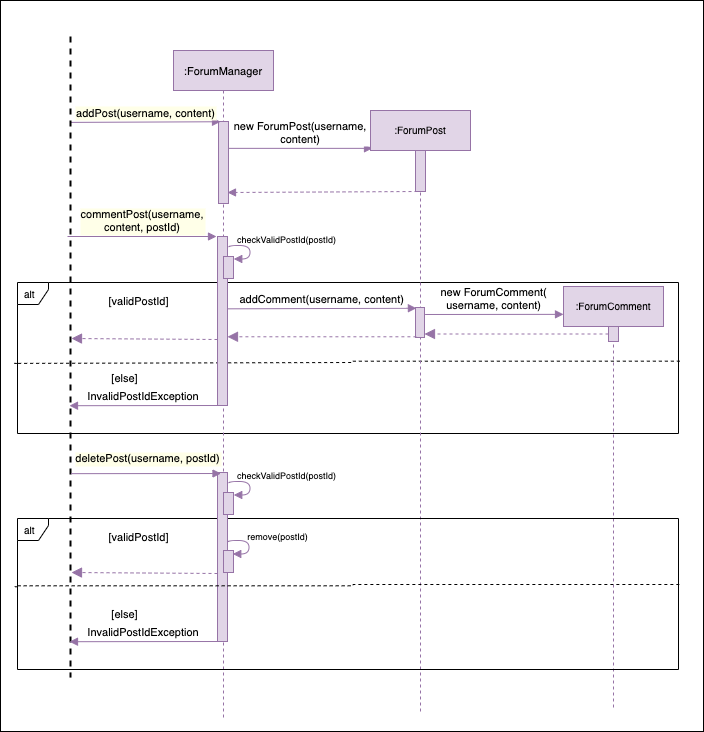

The diagram above was exported from draw.io. Its source (the exported page's mxGraphModel, read from the mxfile embedded in the PNG):
<mxGraphModel dx="1775" dy="997" grid="0" gridSize="10" guides="1" tooltips="1" connect="1" arrows="1" fold="1" page="1" pageScale="1" pageWidth="1920" pageHeight="1200" math="0" shadow="0">
  <root>
    <mxCell id="0" />
    <mxCell id="1" parent="0" />
    <mxCell id="7PV_fWTcus5yb220HehW-1" value="&lt;b&gt;&lt;br&gt;&lt;/b&gt;" style="rounded=0;whiteSpace=wrap;html=1;" parent="1" vertex="1">
      <mxGeometry x="117" y="111" width="703" height="731" as="geometry" />
    </mxCell>
    <mxCell id="4VU2lcs5PWJO_6g8HsC1-11" value="alt" style="shape=umlFrame;whiteSpace=wrap;html=1;width=31;height=22;boundedLbl=1;verticalAlign=middle;align=left;spacingLeft=5;fontSize=10;" parent="1" vertex="1">
      <mxGeometry x="134" y="393" width="661" height="151" as="geometry" />
    </mxCell>
    <mxCell id="4VU2lcs5PWJO_6g8HsC1-12" value="" style="endArrow=none;dashed=1;html=1;rounded=0;edgeStyle=orthogonalEdgeStyle;entryX=1.003;entryY=0.521;entryDx=0;entryDy=0;entryPerimeter=0;exitX=-0.001;exitY=0.536;exitDx=0;exitDy=0;exitPerimeter=0;" parent="1" source="4VU2lcs5PWJO_6g8HsC1-11" target="4VU2lcs5PWJO_6g8HsC1-11" edge="1">
      <mxGeometry width="50" height="50" relative="1" as="geometry">
        <mxPoint x="131" y="472" as="sourcePoint" />
        <mxPoint x="558" y="472" as="targetPoint" />
        <Array as="points">
          <mxPoint x="131" y="474" />
          <mxPoint x="469" y="473" />
          <mxPoint x="469" y="472" />
        </Array>
      </mxGeometry>
    </mxCell>
    <mxCell id="JoZDjkwZ9-BeQbKjEbpz-3" value=":ForumManager" style="shape=umlLifeline;perimeter=lifelinePerimeter;container=1;collapsible=0;recursiveResize=0;rounded=0;shadow=0;strokeWidth=1;fontFamily=Helvetica;fontSize=11;fillColor=#e1d5e7;strokeColor=#9673a6;" parent="1" vertex="1">
      <mxGeometry x="290" y="161" width="100" height="670" as="geometry" />
    </mxCell>
    <mxCell id="JoZDjkwZ9-BeQbKjEbpz-4" value="" style="points=[];perimeter=orthogonalPerimeter;rounded=0;shadow=0;strokeWidth=1;fontFamily=Helvetica;fontSize=11;fillColor=#e1d5e7;strokeColor=#9673a6;" parent="JoZDjkwZ9-BeQbKjEbpz-3" vertex="1">
      <mxGeometry x="45" y="71" width="10" height="82" as="geometry" />
    </mxCell>
    <mxCell id="4VU2lcs5PWJO_6g8HsC1-9" value="" style="curved=1;endArrow=block;html=1;rounded=0;fontFamily=Helvetica;fontSize=10;edgeStyle=orthogonalEdgeStyle;entryX=0.976;entryY=0.048;entryDx=0;entryDy=0;entryPerimeter=0;exitX=1.052;exitY=0.177;exitDx=0;exitDy=0;exitPerimeter=0;fillColor=#e1d5e7;strokeColor=#9673a6;endFill=1;" parent="JoZDjkwZ9-BeQbKjEbpz-3" edge="1">
      <mxGeometry width="50" height="50" relative="1" as="geometry">
        <mxPoint x="55.01999999999998" y="197.02700000000004" as="sourcePoint" />
        <mxPoint x="60.26000000000022" y="208.48000000000002" as="targetPoint" />
        <Array as="points">
          <mxPoint x="55.5" y="195" />
          <mxPoint x="76.5" y="195" />
          <mxPoint x="76.5" y="209" />
        </Array>
      </mxGeometry>
    </mxCell>
    <mxCell id="4VU2lcs5PWJO_6g8HsC1-7" value="" style="points=[];perimeter=orthogonalPerimeter;rounded=0;shadow=0;strokeWidth=1;fontFamily=Helvetica;fontSize=11;fillColor=#e1d5e7;strokeColor=#9673a6;" parent="JoZDjkwZ9-BeQbKjEbpz-3" vertex="1">
      <mxGeometry x="44" y="186" width="10" height="169" as="geometry" />
    </mxCell>
    <mxCell id="4VU2lcs5PWJO_6g8HsC1-8" value="" style="points=[];perimeter=orthogonalPerimeter;rounded=0;shadow=0;strokeWidth=1;fontFamily=Helvetica;fontSize=11;fillColor=#e1d5e7;strokeColor=#9673a6;" parent="JoZDjkwZ9-BeQbKjEbpz-3" vertex="1">
      <mxGeometry x="50" y="206" width="10" height="22" as="geometry" />
    </mxCell>
    <mxCell id="JoZDjkwZ9-BeQbKjEbpz-9" value="new ForumPost(username, &#10;content)" style="verticalAlign=bottom;endArrow=block;entryX=0.02;entryY=0.063;shadow=0;strokeWidth=1;fontFamily=Helvetica;fontSize=11;fillColor=#e1d5e7;strokeColor=#9673a6;entryDx=0;entryDy=0;entryPerimeter=0;" parent="1" source="JoZDjkwZ9-BeQbKjEbpz-4" target="4VU2lcs5PWJO_6g8HsC1-1" edge="1">
      <mxGeometry relative="1" as="geometry">
        <mxPoint x="445" y="241" as="sourcePoint" />
        <mxPoint x="469.75" y="242" as="targetPoint" />
      </mxGeometry>
    </mxCell>
    <mxCell id="JoZDjkwZ9-BeQbKjEbpz-39" value="addPost(username, content)" style="verticalAlign=bottom;endArrow=block;shadow=0;strokeWidth=1;fontFamily=Helvetica;fontSize=11;fillColor=#e1d5e7;strokeColor=#9673a6;exitX=0.134;exitY=0.45;exitDx=0;exitDy=0;exitPerimeter=0;entryX=0.2;entryY=0.003;entryDx=0;entryDy=0;entryPerimeter=0;labelBorderColor=none;labelBackgroundColor=#FFFFE8;" parent="1" source="JoZDjkwZ9-BeQbKjEbpz-55" target="JoZDjkwZ9-BeQbKjEbpz-4" edge="1">
      <mxGeometry relative="1" as="geometry">
        <mxPoint x="181" y="232" as="sourcePoint" />
        <mxPoint x="315" y="232" as="targetPoint" />
      </mxGeometry>
    </mxCell>
    <mxCell id="JoZDjkwZ9-BeQbKjEbpz-55" value="" style="line;strokeWidth=2;direction=south;html=1;fontSize=10;dashed=1;" parent="1" vertex="1">
      <mxGeometry x="182" y="147" width="10" height="641" as="geometry" />
    </mxCell>
    <mxCell id="4VU2lcs5PWJO_6g8HsC1-1" value=":ForumPost" style="shape=umlLifeline;perimeter=lifelinePerimeter;container=1;collapsible=0;recursiveResize=0;rounded=0;shadow=0;strokeWidth=1;fontFamily=Helvetica;fontSize=10;fillColor=#e1d5e7;strokeColor=#9673a6;" parent="1" vertex="1">
      <mxGeometry x="487" y="221" width="100" height="601" as="geometry" />
    </mxCell>
    <mxCell id="4VU2lcs5PWJO_6g8HsC1-2" value="" style="points=[];perimeter=orthogonalPerimeter;rounded=0;shadow=0;strokeWidth=1;fontFamily=Helvetica;fontSize=11;fillColor=#e1d5e7;strokeColor=#9673a6;" parent="4VU2lcs5PWJO_6g8HsC1-1" vertex="1">
      <mxGeometry x="45" y="40" width="10" height="41" as="geometry" />
    </mxCell>
    <mxCell id="4VU2lcs5PWJO_6g8HsC1-18" value="" style="points=[];perimeter=orthogonalPerimeter;rounded=0;shadow=0;strokeWidth=1;fontFamily=Helvetica;fontSize=11;fillColor=#e1d5e7;strokeColor=#9673a6;" parent="4VU2lcs5PWJO_6g8HsC1-1" vertex="1">
      <mxGeometry x="45" y="197" width="9" height="30" as="geometry" />
    </mxCell>
    <mxCell id="4VU2lcs5PWJO_6g8HsC1-5" value="" style="verticalAlign=bottom;endArrow=block;shadow=0;strokeWidth=1;fontFamily=Helvetica;fontSize=11;fillColor=#e1d5e7;strokeColor=#9673a6;exitX=0.2;exitY=1;exitDx=0;exitDy=0;exitPerimeter=0;dashed=1;entryX=0.9;entryY=0.866;entryDx=0;entryDy=0;entryPerimeter=0;" parent="1" source="4VU2lcs5PWJO_6g8HsC1-2" target="JoZDjkwZ9-BeQbKjEbpz-4" edge="1">
      <mxGeometry relative="1" as="geometry">
        <mxPoint x="811.1199999999999" y="359.32000000000016" as="sourcePoint" />
        <mxPoint x="378" y="359" as="targetPoint" />
        <Array as="points" />
      </mxGeometry>
    </mxCell>
    <mxCell id="4VU2lcs5PWJO_6g8HsC1-6" value="commentPost(username,&#10;content, postId)" style="verticalAlign=bottom;endArrow=block;shadow=0;strokeWidth=1;fontFamily=Helvetica;fontSize=11;fillColor=#e1d5e7;strokeColor=#9673a6;labelBackgroundColor=#FFFFE8;" parent="1" edge="1">
      <mxGeometry relative="1" as="geometry">
        <mxPoint x="184" y="347" as="sourcePoint" />
        <mxPoint x="333" y="347" as="targetPoint" />
      </mxGeometry>
    </mxCell>
    <mxCell id="4VU2lcs5PWJO_6g8HsC1-10" value="checkValidPostId(postId)" style="text;html=1;align=center;verticalAlign=middle;resizable=0;points=[];autosize=1;strokeColor=none;fillColor=none;rounded=0;hachureGap=4;pointerEvents=0;fontFamily=Helvetica;fontSize=9;" parent="1" vertex="1">
      <mxGeometry x="348" y="342" width="109" height="15" as="geometry" />
    </mxCell>
    <mxCell id="4VU2lcs5PWJO_6g8HsC1-13" value="[validPostId]" style="text;html=1;align=center;verticalAlign=middle;resizable=0;points=[];autosize=1;strokeColor=none;fillColor=none;rounded=0;hachureGap=4;pointerEvents=0;fontFamily=Helvetica;fontSize=11;" parent="1" vertex="1">
      <mxGeometry x="220" y="403" width="70" height="17" as="geometry" />
    </mxCell>
    <mxCell id="4VU2lcs5PWJO_6g8HsC1-14" value="[else]" style="text;html=1;align=center;verticalAlign=middle;resizable=0;points=[];autosize=1;strokeColor=none;fillColor=none;rounded=0;hachureGap=4;pointerEvents=0;fontFamily=Helvetica;fontSize=11;" parent="1" vertex="1">
      <mxGeometry x="223" y="480" width="36" height="17" as="geometry" />
    </mxCell>
    <mxCell id="4VU2lcs5PWJO_6g8HsC1-15" value="InvalidPostIdException" style="verticalAlign=bottom;endArrow=block;shadow=0;strokeWidth=1;fontFamily=Helvetica;fontSize=11;fillColor=#e1d5e7;strokeColor=#9673a6;entryX=0.576;entryY=0.6;entryDx=0;entryDy=0;entryPerimeter=0;exitX=0;exitY=1;exitDx=0;exitDy=0;exitPerimeter=0;" parent="1" source="4VU2lcs5PWJO_6g8HsC1-7" target="JoZDjkwZ9-BeQbKjEbpz-55" edge="1">
      <mxGeometry relative="1" as="geometry">
        <mxPoint x="749" y="763.0990995884997" as="sourcePoint" />
        <mxPoint x="1095.33" y="586.47" as="targetPoint" />
      </mxGeometry>
    </mxCell>
    <mxCell id="4VU2lcs5PWJO_6g8HsC1-16" value="" style="verticalAlign=bottom;endArrow=block;dashed=1;endSize=8;shadow=0;strokeWidth=1;fontFamily=Helvetica;fontSize=11;fillColor=#e1d5e7;strokeColor=#9673a6;endFill=1;" parent="1" edge="1">
      <mxGeometry x="0.0089" relative="1" as="geometry">
        <mxPoint x="188" y="449" as="targetPoint" />
        <mxPoint x="334" y="450" as="sourcePoint" />
        <Array as="points" />
        <mxPoint as="offset" />
      </mxGeometry>
    </mxCell>
    <mxCell id="4VU2lcs5PWJO_6g8HsC1-19" value="" style="verticalAlign=bottom;endArrow=block;dashed=1;endSize=8;shadow=0;strokeWidth=1;fontFamily=Helvetica;fontSize=11;fillColor=#e1d5e7;strokeColor=#9673a6;endFill=1;exitX=0.1;exitY=0.976;exitDx=0;exitDy=0;exitPerimeter=0;" parent="1" source="4VU2lcs5PWJO_6g8HsC1-18" target="4VU2lcs5PWJO_6g8HsC1-7" edge="1">
      <mxGeometry x="0.0089" relative="1" as="geometry">
        <mxPoint x="198" y="460.0039999999999" as="targetPoint" />
        <mxPoint x="344" y="460" as="sourcePoint" />
        <Array as="points" />
        <mxPoint as="offset" />
      </mxGeometry>
    </mxCell>
    <mxCell id="4VU2lcs5PWJO_6g8HsC1-20" value="addComment(username, content)" style="verticalAlign=bottom;endArrow=block;shadow=0;strokeWidth=1;fontFamily=Helvetica;fontSize=11;fillColor=#e1d5e7;strokeColor=#9673a6;entryX=0.1;entryY=0.024;entryDx=0;entryDy=0;entryPerimeter=0;exitX=1.067;exitY=0.428;exitDx=0;exitDy=0;exitPerimeter=0;" parent="1" source="4VU2lcs5PWJO_6g8HsC1-7" target="4VU2lcs5PWJO_6g8HsC1-18" edge="1">
      <mxGeometry relative="1" as="geometry">
        <mxPoint x="342" y="419" as="sourcePoint" />
        <mxPoint x="533" y="432" as="targetPoint" />
      </mxGeometry>
    </mxCell>
    <mxCell id="4VU2lcs5PWJO_6g8HsC1-21" value=":ForumComment" style="shape=umlLifeline;perimeter=lifelinePerimeter;container=1;collapsible=0;recursiveResize=0;rounded=0;shadow=0;strokeWidth=1;fontFamily=Helvetica;fontSize=10;fillColor=#e1d5e7;strokeColor=#9673a6;" parent="1" vertex="1">
      <mxGeometry x="680" y="397" width="100" height="422" as="geometry" />
    </mxCell>
    <mxCell id="4VU2lcs5PWJO_6g8HsC1-22" value="" style="points=[];perimeter=orthogonalPerimeter;rounded=0;shadow=0;strokeWidth=1;fontFamily=Helvetica;fontSize=11;fillColor=#e1d5e7;strokeColor=#9673a6;" parent="4VU2lcs5PWJO_6g8HsC1-21" vertex="1">
      <mxGeometry x="45" y="40" width="10" height="15" as="geometry" />
    </mxCell>
    <mxCell id="4VU2lcs5PWJO_6g8HsC1-24" value="new ForumComment(&#10;username, content)" style="verticalAlign=bottom;endArrow=block;shadow=0;strokeWidth=1;fontFamily=Helvetica;fontSize=11;fillColor=#e1d5e7;strokeColor=#9673a6;entryX=0;entryY=0.066;entryDx=0;entryDy=0;entryPerimeter=0;exitX=1.067;exitY=0.233;exitDx=0;exitDy=0;exitPerimeter=0;" parent="1" source="4VU2lcs5PWJO_6g8HsC1-18" target="4VU2lcs5PWJO_6g8HsC1-21" edge="1">
      <mxGeometry relative="1" as="geometry">
        <mxPoint x="540" y="425" as="sourcePoint" />
        <mxPoint x="542.9000000000001" y="428.72" as="targetPoint" />
      </mxGeometry>
    </mxCell>
    <mxCell id="4VU2lcs5PWJO_6g8HsC1-25" value="" style="verticalAlign=bottom;endArrow=block;dashed=1;endSize=8;shadow=0;strokeWidth=1;fontFamily=Helvetica;fontSize=11;fillColor=#e1d5e7;strokeColor=#9673a6;endFill=1;" parent="1" source="4VU2lcs5PWJO_6g8HsC1-22" target="4VU2lcs5PWJO_6g8HsC1-18" edge="1">
      <mxGeometry x="0.0089" relative="1" as="geometry">
        <mxPoint x="351.88" y="457.28" as="targetPoint" />
        <mxPoint x="542.8999999999999" y="457.28" as="sourcePoint" />
        <Array as="points" />
        <mxPoint as="offset" />
      </mxGeometry>
    </mxCell>
    <mxCell id="4VU2lcs5PWJO_6g8HsC1-27" value="alt" style="shape=umlFrame;whiteSpace=wrap;html=1;width=31;height=22;boundedLbl=1;verticalAlign=middle;align=left;spacingLeft=5;fontSize=10;" parent="1" vertex="1">
      <mxGeometry x="134" y="629" width="661" height="151" as="geometry" />
    </mxCell>
    <mxCell id="4VU2lcs5PWJO_6g8HsC1-28" value="" style="curved=1;endArrow=block;html=1;rounded=0;fontFamily=Helvetica;fontSize=10;edgeStyle=orthogonalEdgeStyle;entryX=0.976;entryY=0.048;entryDx=0;entryDy=0;entryPerimeter=0;exitX=1.052;exitY=0.177;exitDx=0;exitDy=0;exitPerimeter=0;fillColor=#e1d5e7;strokeColor=#9673a6;endFill=1;" parent="1" edge="1">
      <mxGeometry width="50" height="50" relative="1" as="geometry">
        <mxPoint x="345.02" y="594.027" as="sourcePoint" />
        <mxPoint x="350.2600000000002" y="605.48" as="targetPoint" />
        <Array as="points">
          <mxPoint x="345.5" y="592" />
          <mxPoint x="366.5" y="592" />
          <mxPoint x="366.5" y="606" />
        </Array>
      </mxGeometry>
    </mxCell>
    <mxCell id="4VU2lcs5PWJO_6g8HsC1-29" value="" style="points=[];perimeter=orthogonalPerimeter;rounded=0;shadow=0;strokeWidth=1;fontFamily=Helvetica;fontSize=11;fillColor=#e1d5e7;strokeColor=#9673a6;" parent="1" vertex="1">
      <mxGeometry x="334" y="583" width="10" height="169" as="geometry" />
    </mxCell>
    <mxCell id="4VU2lcs5PWJO_6g8HsC1-30" value="" style="points=[];perimeter=orthogonalPerimeter;rounded=0;shadow=0;strokeWidth=1;fontFamily=Helvetica;fontSize=11;fillColor=#e1d5e7;strokeColor=#9673a6;" parent="1" vertex="1">
      <mxGeometry x="340" y="603" width="10" height="22" as="geometry" />
    </mxCell>
    <mxCell id="4VU2lcs5PWJO_6g8HsC1-31" value="checkValidPostId(postId)" style="text;html=1;align=center;verticalAlign=middle;resizable=0;points=[];autosize=1;strokeColor=none;fillColor=none;rounded=0;hachureGap=4;pointerEvents=0;fontFamily=Helvetica;fontSize=9;" parent="1" vertex="1">
      <mxGeometry x="348" y="578" width="109" height="15" as="geometry" />
    </mxCell>
    <mxCell id="4VU2lcs5PWJO_6g8HsC1-32" value="[validPostId]" style="text;html=1;align=center;verticalAlign=middle;resizable=0;points=[];autosize=1;strokeColor=none;fillColor=none;rounded=0;hachureGap=4;pointerEvents=0;fontFamily=Helvetica;fontSize=11;" parent="1" vertex="1">
      <mxGeometry x="220" y="639" width="70" height="17" as="geometry" />
    </mxCell>
    <mxCell id="4VU2lcs5PWJO_6g8HsC1-33" value="[else]" style="text;html=1;align=center;verticalAlign=middle;resizable=0;points=[];autosize=1;strokeColor=none;fillColor=none;rounded=0;hachureGap=4;pointerEvents=0;fontFamily=Helvetica;fontSize=11;" parent="1" vertex="1">
      <mxGeometry x="223" y="716" width="36" height="17" as="geometry" />
    </mxCell>
    <mxCell id="4VU2lcs5PWJO_6g8HsC1-36" value="deletePost(username, postId)" style="verticalAlign=bottom;endArrow=block;shadow=0;strokeWidth=1;fontFamily=Helvetica;fontSize=11;fillColor=#e1d5e7;strokeColor=#9673a6;entryX=0.35;entryY=0.006;entryDx=0;entryDy=0;entryPerimeter=0;exitX=0.682;exitY=0.45;exitDx=0;exitDy=0;exitPerimeter=0;labelBackgroundColor=#FFFFE8;" parent="1" source="JoZDjkwZ9-BeQbKjEbpz-55" target="4VU2lcs5PWJO_6g8HsC1-29" edge="1">
      <mxGeometry x="0.0201" y="6" relative="1" as="geometry">
        <mxPoint x="180.5" y="590" as="sourcePoint" />
        <mxPoint x="329.5" y="590" as="targetPoint" />
        <mxPoint as="offset" />
      </mxGeometry>
    </mxCell>
    <mxCell id="4VU2lcs5PWJO_6g8HsC1-37" value="" style="endArrow=none;dashed=1;html=1;rounded=0;edgeStyle=orthogonalEdgeStyle;entryX=1.003;entryY=0.521;entryDx=0;entryDy=0;entryPerimeter=0;exitX=-0.001;exitY=0.536;exitDx=0;exitDy=0;exitPerimeter=0;" parent="1" edge="1">
      <mxGeometry width="50" height="50" relative="1" as="geometry">
        <mxPoint x="133.84899999999993" y="697.266" as="sourcePoint" />
        <mxPoint x="797.4929999999999" y="695.0010000000001" as="targetPoint" />
        <Array as="points">
          <mxPoint x="131.51" y="697.33" />
          <mxPoint x="469.51" y="696.33" />
          <mxPoint x="469.51" y="695.33" />
        </Array>
      </mxGeometry>
    </mxCell>
    <mxCell id="4VU2lcs5PWJO_6g8HsC1-38" value="" style="points=[];perimeter=orthogonalPerimeter;rounded=0;shadow=0;strokeWidth=1;fontFamily=Helvetica;fontSize=11;fillColor=#e1d5e7;strokeColor=#9673a6;" parent="1" vertex="1">
      <mxGeometry x="340" y="661" width="10" height="22" as="geometry" />
    </mxCell>
    <mxCell id="4VU2lcs5PWJO_6g8HsC1-39" value="" style="curved=1;endArrow=block;html=1;rounded=0;fontFamily=Helvetica;fontSize=10;edgeStyle=orthogonalEdgeStyle;entryX=0.976;entryY=0.048;entryDx=0;entryDy=0;entryPerimeter=0;exitX=1.052;exitY=0.177;exitDx=0;exitDy=0;exitPerimeter=0;fillColor=#e1d5e7;strokeColor=#9673a6;endFill=1;" parent="1" edge="1">
      <mxGeometry width="50" height="50" relative="1" as="geometry">
        <mxPoint x="344.02" y="653.027" as="sourcePoint" />
        <mxPoint x="349.2600000000002" y="664.48" as="targetPoint" />
        <Array as="points">
          <mxPoint x="344.5" y="651" />
          <mxPoint x="365.5" y="651" />
          <mxPoint x="365.5" y="665" />
        </Array>
      </mxGeometry>
    </mxCell>
    <mxCell id="4VU2lcs5PWJO_6g8HsC1-41" value="remove(postId)" style="text;html=1;align=center;verticalAlign=middle;resizable=0;points=[];autosize=1;strokeColor=none;fillColor=none;rounded=0;hachureGap=4;pointerEvents=0;fontFamily=Helvetica;fontSize=9;" parent="1" vertex="1">
      <mxGeometry x="358" y="639" width="71" height="15" as="geometry" />
    </mxCell>
    <mxCell id="4VU2lcs5PWJO_6g8HsC1-42" value="" style="verticalAlign=bottom;endArrow=block;dashed=1;endSize=8;shadow=0;strokeWidth=1;fontFamily=Helvetica;fontSize=11;fillColor=#e1d5e7;strokeColor=#9673a6;endFill=1;" parent="1" edge="1">
      <mxGeometry x="0.0089" relative="1" as="geometry">
        <mxPoint x="188" y="683" as="targetPoint" />
        <mxPoint x="334" y="684" as="sourcePoint" />
        <Array as="points" />
        <mxPoint as="offset" />
      </mxGeometry>
    </mxCell>
    <mxCell id="4VU2lcs5PWJO_6g8HsC1-43" value="InvalidPostIdException" style="verticalAlign=bottom;endArrow=block;shadow=0;strokeWidth=1;fontFamily=Helvetica;fontSize=11;fillColor=#e1d5e7;strokeColor=#9673a6;entryX=0.576;entryY=0.6;entryDx=0;entryDy=0;entryPerimeter=0;exitX=0;exitY=1;exitDx=0;exitDy=0;exitPerimeter=0;" parent="1" edge="1">
      <mxGeometry relative="1" as="geometry">
        <mxPoint x="334" y="752" as="sourcePoint" />
        <mxPoint x="186" y="752.2159999999999" as="targetPoint" />
      </mxGeometry>
    </mxCell>
  </root>
</mxGraphModel>